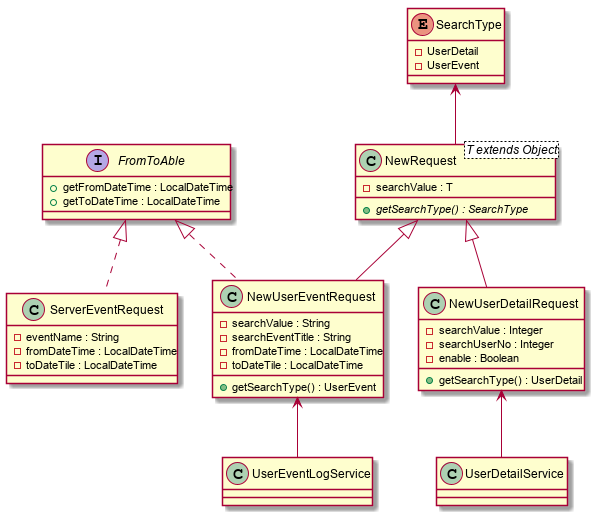

The diagram above was rendered by PlantUML. Its source (embedded in the PNG):
@startuml

'class CommonRequestDto{
'    -fromDay : Date
'    -toDay : Date
'    -searchType : Integer
'    -searchValue : String
'    -enable : Boolean
'
'}
'
'
'CommonRequestDto <-- UserDetailService
'CommonRequestDto <-- UserEventLogService


interface FromToAble{
    +getFromDateTime : LocalDateTime
    +getToDateTime : LocalDateTime
}

Enum SearchType{
    -UserDetail
    -UserEvent
}

class NewRequest<T extends Object>{
    -searchValue : T
    +{abstract}getSearchType() : SearchType
}

class NewUserDetailRequest extends NewRequest{
    -searchValue : Integer
    -searchUserNo : Integer
    -enable : Boolean
    +getSearchType() : UserDetail
}

class NewUserEventRequest extends NewRequest implements FromToAble{
    -searchValue : String
    -searchEventTitle : String
    -fromDateTime : LocalDateTime
    -toDateTile : LocalDateTime
    +getSearchType() : UserEvent
}

class ServerEventRequest implements FromToAble{
    -eventName : String
    -fromDateTime : LocalDateTime
    -toDateTile : LocalDateTime
}


SearchType <-- NewRequest
NewUserDetailRequest <-- UserDetailService
NewUserEventRequest <-- UserEventLogService



@enduml